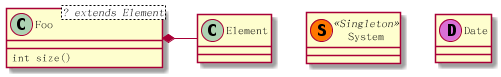

The diagram above was rendered by PlantUML. Its source (embedded in the PNG):
@startuml

class Foo<? extends Element> {
int size()
}

Foo *- Element

class System << (S,#FF7700) Singleton >>
class Date << (D,orchid) >>

@enduml